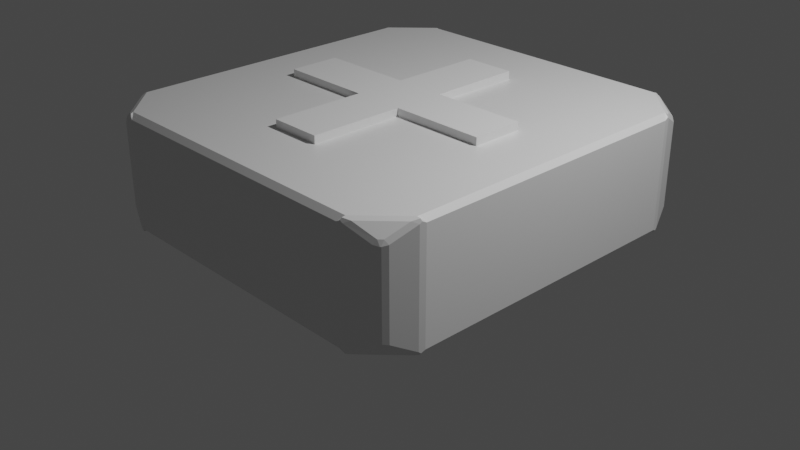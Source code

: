 # Source: curacion.blend  (saved by Blender 2.80.75; exported with 4.5.12 LTS)
import bpy
from mathutils import Matrix  # noqa: F401  (used for matrix-valued properties, if any)

bpy.ops.wm.read_factory_settings(use_empty=True)
scene = bpy.context.scene
scene.name = 'Scene'

# ---- collections
col_collection = bpy.data.collections.new('Collection'); scene.collection.children.link(col_collection)

# ---- materials (node trees are filled in below, after node groups)
mat_material = bpy.data.materials.new('Material')
mat_material.alpha_threshold = 0.0
mat_material.use_transparent_shadow = False
mat_material.line_color = (0.0, 0.0, 0.0, 1.0)

# ---- material node trees
mat_material.use_nodes = True; mat_material.node_tree.nodes.clear()
_N = mat_material.node_tree.nodes; _L = mat_material.node_tree.links
n0 = _N.new('ShaderNodeOutputMaterial'); n0.name = 'Material Output'; n0.location = (300, 300)
n1 = _N.new('ShaderNodeBsdfPrincipled'); n1.name = 'Principled BSDF'; n1.location = (10, 300)
n1.distribution = 'GGX'
n1.subsurface_method = 'BURLEY'
n1.inputs[2].default_value = 0.4
n1.inputs[3].default_value = 1.45
n1.inputs[27].default_value = (0.0, 0.0, 0.0, 1.0)
n1.inputs[28].default_value = 1.0
_L.new(n1.outputs[0], n0.inputs[0])
n0.is_active_output = True

# ---- world
world_world = bpy.data.worlds.new('World'); scene.world = world_world
world_world.use_nodes = True; world_world.node_tree.nodes.clear()
_N = world_world.node_tree.nodes; _L = world_world.node_tree.links
n0 = _N.new('ShaderNodeOutputWorld'); n0.name = 'World Output'; n0.location = (300, 300)
n1 = _N.new('ShaderNodeBackground'); n1.name = 'Background'; n1.location = (10, 300)
n1.inputs[0].default_value = (0.05088, 0.05088, 0.05088, 1.0)
_L.new(n1.outputs[0], n0.inputs[0])
n0.is_active_output = True
world_world.color = (0.05088, 0.05088, 0.05088)
world_world.use_sun_shadow = False
world_world.sun_shadow_jitter_overblur = 0.0

# ---- cameras
cam_camera = bpy.data.cameras.new('Camera')
cam_camera.clip_end = 100.0
cam_camera.ortho_scale = 7.314

# ---- lights
light_light = bpy.data.lights.new('Light', 'POINT')
light_light.transmission_factor = 0.0
light_light.energy = 1000.0
light_light.shadow_soft_size = 0.1
light_light.shadow_maximum_resolution = 0.006
light_light.use_absolute_resolution = True

# ---- meshes
me_cube = bpy.data.meshes.new('Cube')
me_cube.from_pydata([(1.955, 1.633, 0.5762), (1.912, 1.686, 0.6022), (1.865, 1.869, 0.4481), (1.832, 1.919, 0.4363), (1.833, 1.891, 0.4908), (1.774, 1.96, 0.4481), (1.796, 1.928, 0.4908), (1.824, 1.927, 0.4363), (1.537, 2.05, 0.5762), (1.59, 2.007, 0.6022), (1.537, 2.05, -0.5762), (1.59, 2.007, -0.6022), (1.774, 1.96, -0.4481), (1.824, 1.927, -0.4363), (1.796, 1.928, -0.4908), (1.912, 1.686, -0.6022), (1.955, 1.633, -0.5762), (1.833, 1.891, -0.4908), (1.832, 1.919, -0.4363), (1.865, 1.869, -0.4481), (1.537, -2.05, 0.5762), (1.59, -2.007, 0.6022), (1.774, -1.96, 0.4481), (1.824, -1.927, 0.4363), (1.796, -1.928, 0.4908), (1.865, -1.869, 0.4481), (1.833, -1.891, 0.4908), (1.832, -1.919, 0.4363), (1.955, -1.633, 0.5762), (1.912, -1.686, 0.6022), (1.955, -1.633, -0.5762), (1.912, -1.686, -0.6022), (1.865, -1.869, -0.4481), (1.832, -1.919, -0.4363), (1.833, -1.891, -0.4908), (1.59, -2.007, -0.6022), (1.537, -2.05, -0.5762), (1.796, -1.928, -0.4908), (1.824, -1.927, -0.4363), (1.774, -1.96, -0.4481), (-1.537, 2.05, 0.5762), (-1.59, 2.007, 0.6022), (-1.774, 1.96, 0.4481), (-1.824, 1.927, 0.4363), (-1.796, 1.928, 0.4908), (-1.865, 1.869, 0.4481), (-1.833, 1.891, 0.4908), (-1.832, 1.919, 0.4363), (-1.955, 1.633, 0.5762), (-1.912, 1.686, 0.6022), (-1.955, 1.633, -0.5762), (-1.912, 1.686, -0.6022), (-1.865, 1.869, -0.4481), (-1.832, 1.919, -0.4363), (-1.833, 1.891, -0.4908), (-1.59, 2.007, -0.6022), (-1.537, 2.05, -0.5762), (-1.796, 1.928, -0.4908), (-1.824, 1.927, -0.4363), (-1.774, 1.96, -0.4481), (-1.955, -1.633, 0.5762), (-1.912, -1.686, 0.6022), (-1.865, -1.869, 0.4481), (-1.832, -1.919, 0.4363), (-1.833, -1.891, 0.4908), (-1.59, -2.007, 0.6022), (-1.537, -2.05, 0.5762), (-1.796, -1.928, 0.4908), (-1.824, -1.927, 0.4363), (-1.774, -1.96, 0.4481), (-1.537, -2.05, -0.5762), (-1.59, -2.007, -0.6022), (-1.774, -1.96, -0.4481), (-1.824, -1.927, -0.4363), (-1.796, -1.928, -0.4908), (-1.865, -1.869, -0.4481), (-1.833, -1.891, -0.4908), (-1.832, -1.919, -0.4363), (-1.955, -1.633, -0.5762), (-1.912, -1.686, -0.6022), (1.914, 1.622, 0.626), (1.966, 1.569, 0.5738), (1.959, 1.61, 0.5941), (1.944, 1.616, 0.6165), (1.474, 2.061, 0.5738), (1.526, 2.009, 0.626), (1.52, 2.04, 0.6165), (1.515, 2.054, 0.5941), (1.526, 2.009, -0.626), (1.474, 2.061, -0.5738), (1.515, 2.054, -0.5941), (1.52, 2.04, -0.6165), (1.966, 1.569, -0.5738), (1.914, 1.622, -0.626), (1.944, 1.616, -0.6165), (1.959, 1.61, -0.5941), (1.526, -2.009, 0.626), (1.474, -2.061, 0.5738), (1.515, -2.054, 0.5941), (1.52, -2.04, 0.6165), (1.966, -1.569, 0.5738), (1.914, -1.622, 0.626), (1.944, -1.616, 0.6165), (1.959, -1.61, 0.5941), (1.914, -1.622, -0.626), (1.966, -1.569, -0.5738), (1.959, -1.61, -0.5941), (1.944, -1.616, -0.6165), (1.474, -2.061, -0.5738), (1.526, -2.009, -0.626), (1.52, -2.04, -0.6165), (1.515, -2.054, -0.5941), (-1.526, 2.009, 0.626), (-1.474, 2.061, 0.5738), (-1.515, 2.054, 0.5941), (-1.52, 2.04, 0.6165), (-1.966, 1.569, 0.5738), (-1.914, 1.622, 0.626), (-1.944, 1.616, 0.6165), (-1.959, 1.61, 0.5941), (-1.914, 1.622, -0.626), (-1.966, 1.569, -0.5738), (-1.959, 1.61, -0.5941), (-1.944, 1.616, -0.6165), (-1.474, 2.061, -0.5738), (-1.526, 2.009, -0.626), (-1.52, 2.04, -0.6165), (-1.515, 2.054, -0.5941), (-1.914, -1.622, 0.626), (-1.966, -1.569, 0.5738), (-1.959, -1.61, 0.5941), (-1.944, -1.616, 0.6165), (-1.474, -2.061, 0.5738), (-1.526, -2.009, 0.626), (-1.52, -2.04, 0.6165), (-1.515, -2.054, 0.5941), (-1.526, -2.009, -0.626), (-1.474, -2.061, -0.5738), (-1.515, -2.054, -0.5941), (-1.52, -2.04, -0.6165), (-1.966, -1.569, -0.5738), (-1.914, -1.622, -0.626), (-1.944, -1.616, -0.6165), (-1.959, -1.61, -0.5941)], [], [(30, 28, 25, 32), (70, 66, 69, 72), (50, 48, 45, 52), (15, 11, 14, 17), (3, 18, 13, 7), (82, 81, 92, 95, 16, 0), (23, 38, 33, 27), (55, 51, 54, 57), (29, 21, 24, 26), (0, 16, 19, 2), (90, 89, 84, 87, 8, 10), (95, 94, 15, 16), (94, 93, 88, 91, 11, 15), (79, 71, 74, 76), (60, 78, 75, 62), (73, 68, 63, 77), (20, 36, 39, 22), (106, 105, 100, 103, 28, 30), (49, 41, 44, 46), (35, 31, 34, 37), (40, 56, 59, 42), (43, 58, 53, 47), (65, 61, 64, 67), (126, 125, 120, 123, 51, 55), (10, 8, 5, 12), (80, 85, 112, 117, 128, 133, 96, 101), (2, 3, 4), (5, 6, 7), (124, 113, 84, 89), (120, 125, 88, 93, 104, 109, 136, 141), (12, 13, 14), (102, 101, 96, 99, 21, 29), (17, 18, 19), (98, 97, 108, 111, 36, 20), (22, 23, 24), (25, 26, 27), (110, 109, 104, 107, 31, 35), (111, 110, 35, 36), (32, 33, 34), (118, 117, 112, 115, 41, 49), (37, 38, 39), (114, 113, 124, 127, 56, 40), (42, 43, 44), (45, 46, 47), (140, 129, 116, 121), (127, 126, 55, 56), (52, 53, 54), (134, 133, 128, 131, 61, 65), (57, 58, 59), (130, 129, 140, 143, 78, 60), (62, 63, 64), (142, 141, 136, 139, 71, 79), (67, 68, 69), (78, 143, 142, 79), (72, 73, 74), (75, 76, 77), (5, 8, 9, 6), (83, 82, 0, 1), (0, 2, 4, 1), (3, 7, 6, 4), (92, 81, 100, 105), (15, 17, 19, 16), (18, 3, 2, 19), (91, 90, 10, 11), (10, 12, 14, 11), (13, 18, 17, 14), (8, 87, 86, 9), (7, 13, 12, 5), (75, 78, 79, 76), (139, 138, 70, 71), (70, 72, 74, 71), (73, 77, 76, 74), (135, 134, 65, 66), (65, 67, 69, 66), (68, 73, 72, 69), (131, 130, 60, 61), (60, 62, 64, 61), (63, 68, 67, 64), (138, 137, 132, 135, 66, 70), (77, 63, 62, 75), (25, 28, 29, 26), (99, 98, 20, 21), (20, 22, 24, 21), (23, 27, 26, 24), (108, 97, 132, 137), (35, 37, 39, 36), (38, 23, 22, 39), (107, 106, 30, 31), (30, 32, 34, 31), (33, 38, 37, 34), (28, 103, 102, 29), (27, 33, 32, 25), (45, 48, 49, 46), (115, 114, 40, 41), (40, 42, 44, 41), (43, 47, 46, 44), (122, 121, 116, 119, 48, 50), (55, 57, 59, 56), (58, 43, 42, 59), (123, 122, 50, 51), (50, 52, 54, 51), (53, 58, 57, 54), (48, 119, 118, 49), (47, 53, 52, 45), (9, 1, 4, 6), (80, 81, 82, 83), (84, 85, 86, 87), (88, 89, 90, 91), (92, 93, 94, 95), (96, 97, 98, 99), (100, 101, 102, 103), (104, 105, 106, 107), (108, 109, 110, 111), (112, 113, 114, 115), (116, 117, 118, 119), (120, 121, 122, 123), (124, 125, 126, 127), (128, 129, 130, 131), (132, 133, 134, 135), (136, 137, 138, 139), (140, 141, 142, 143), (104, 93, 92, 105), (80, 101, 100, 81), (84, 113, 112, 85), (116, 129, 128, 117), (132, 97, 96, 133), (88, 125, 124, 89), (140, 121, 120, 141), (108, 137, 136, 109), (86, 85, 80, 83, 1, 9)])
_uv = me_cube.uv_layers.new(name='UVMap')
_uv.uv.foreach_set('vector', [0.135, 0.7233, 0.365, 0.7233, 0.3395, 0.7322, 0.1605, 0.7322, 0.385, 0.4734, 0.615, 0.4734, 0.5895, 0.4939, 0.4105, 0.4939, 0.385, 0.7233, 0.615, 0.7233, 0.5895, 0.7322, 0.4105, 0.7322, 0.6216, 0.7728, 0.6011, 0.7533, 0.6142, 0.7581, 0.6165, 0.7603, 0.3371, 0.5086, 0.1629, 0.5086, 0.1629, 0.5081, 0.3371, 0.5081, 0.3686, 0.5274, 0.3646, 0.5298, 0.1354, 0.5298, 0.1314, 0.5274, 0.135, 0.526, 0.365, 0.526, 0.5871, 0.259, 0.4129, 0.259, 0.4129, 0.2585, 0.5871, 0.2585, 0.3989, 0.7533, 0.3784, 0.7728, 0.3835, 0.7603, 0.3858, 0.7581, 0.3784, 0.2272, 0.3989, 0.2467, 0.3858, 0.2419, 0.3835, 0.2397, 0.365, 0.526, 0.135, 0.526, 0.1605, 0.5117, 0.3395, 0.5117, 0.6314, 0.7209, 0.6354, 0.7187, 0.8646, 0.7187, 0.8686, 0.7209, 0.865, 0.7221, 0.635, 0.7221, 0.6242, 0.7777, 0.6233, 0.7773, 0.6207, 0.7736, 0.6237, 0.7765, 0.6236, 0.777, 0.6217, 0.7767, 0.597, 0.7532, 0.5967, 0.7513, 0.6011, 0.7533, 0.6216, 0.7728, 0.3784, 0.9772, 0.3989, 0.9967, 0.3858, 0.9919, 0.3835, 0.9897, 0.615, 0.5253, 0.385, 0.5253, 0.4105, 0.5052, 0.5895, 0.5052, 0.4129, 0.4991, 0.5871, 0.4991, 0.5871, 0.5001, 0.4129, 0.5001, 0.615, 0.2773, 0.385, 0.2773, 0.4105, 0.2622, 0.5895, 0.2622, 0.1314, 0.7222, 0.1354, 0.7202, 0.3646, 0.7202, 0.3686, 0.7222, 0.365, 0.7233, 0.135, 0.7233, 0.6216, 0.02279, 0.6011, 0.00329, 0.6142, 0.008063, 0.6165, 0.01033, 0.6011, 0.9967, 0.6216, 0.9772, 0.6165, 0.9897, 0.6142, 0.9919, 0.865, 0.5273, 0.635, 0.5273, 0.6605, 0.5122, 0.8395, 0.5122, 0.8371, 0.509, 0.6629, 0.509, 0.6629, 0.5085, 0.8371, 0.5085, 0.6011, 0.2467, 0.6216, 0.2272, 0.6165, 0.2397, 0.6142, 0.2419, 0.4033, 0.7513, 0.403, 0.7532, 0.3783, 0.7767, 0.3764, 0.777, 0.3784, 0.7728, 0.3989, 0.7533, 0.635, 0.7221, 0.865, 0.7221, 0.8395, 0.7313, 0.6605, 0.7313, 0.3783, 0.02668, 0.403, 0.003165, 0.597, 0.003165, 0.6217, 0.02668, 0.6217, 0.2233, 0.597, 0.2468, 0.403, 0.2468, 0.3783, 0.2233, 0.3395, 0.5117, 0.3371, 0.5099, 0.3441, 0.5104, 0.8395, 0.7313, 0.8441, 0.7321, 0.8371, 0.7324, 0.6354, 0.5313, 0.8646, 0.5313, 0.8646, 0.7187, 0.6354, 0.7187, 0.3783, 0.7767, 0.403, 0.7532, 0.597, 0.7532, 0.6217, 0.7767, 0.6217, 0.9733, 0.597, 0.9968, 0.403, 0.9968, 0.3783, 0.9733, 0.6605, 0.7313, 0.6629, 0.7324, 0.6559, 0.7321, 0.3764, 0.223, 0.3783, 0.2233, 0.403, 0.2468, 0.4033, 0.2487, 0.3989, 0.2467, 0.3784, 0.2272, 0.6165, 0.7603, 0.6165, 0.7586, 0.6182, 0.7609, 0.6186, 0.2787, 0.6146, 0.2813, 0.3854, 0.2813, 0.3814, 0.2787, 0.385, 0.2773, 0.615, 0.2773, 0.5895, 0.2622, 0.5871, 0.2604, 0.5941, 0.2609, 0.3395, 0.7322, 0.3441, 0.7329, 0.3371, 0.7333, 0.5967, 0.9987, 0.597, 0.9968, 0.6217, 0.9733, 0.6236, 0.973, 0.6216, 0.9772, 0.6011, 0.9967, 0.5959, 0.9992, 0.5963, 0.9984, 0.6002, 0.9959, 0.5972, 0.9988, 0.1605, 0.7322, 0.1629, 0.7333, 0.1559, 0.7329, 0.6236, 0.02702, 0.6217, 0.02668, 0.597, 0.003165, 0.5967, 0.001315, 0.6011, 0.00329, 0.6216, 0.02279, 0.6142, 0.9919, 0.616, 0.9919, 0.6136, 0.9935, 0.8686, 0.5287, 0.8646, 0.5313, 0.6354, 0.5313, 0.6314, 0.5287, 0.635, 0.5273, 0.865, 0.5273, 0.8395, 0.5122, 0.8371, 0.5104, 0.8441, 0.5109, 0.5895, 0.7322, 0.5941, 0.7329, 0.5871, 0.7333, 0.3854, 0.5298, 0.6146, 0.5298, 0.6146, 0.7202, 0.3854, 0.7202, 0.4041, 0.7508, 0.4037, 0.7516, 0.3998, 0.7541, 0.4028, 0.7512, 0.4105, 0.7322, 0.4129, 0.7333, 0.4059, 0.7329, 0.5967, 0.2487, 0.597, 0.2468, 0.6217, 0.2233, 0.6236, 0.223, 0.6216, 0.2272, 0.6011, 0.2467, 0.3858, 0.7581, 0.384, 0.7581, 0.3864, 0.7565, 0.6186, 0.5269, 0.6146, 0.5298, 0.3854, 0.5298, 0.3814, 0.5269, 0.385, 0.5253, 0.615, 0.5253, 0.5895, 0.5052, 0.5871, 0.5028, 0.5941, 0.5035, 0.3764, 0.973, 0.3783, 0.9733, 0.403, 0.9968, 0.4033, 0.9987, 0.3989, 0.9967, 0.3784, 0.9772, 0.6142, 0.2419, 0.616, 0.2419, 0.6136, 0.2435, 0.385, 0.5253, 0.3814, 0.5262, 0.3785, 0.525, 0.3836, 0.5209, 0.4105, 0.4939, 0.4129, 0.4964, 0.4059, 0.4957, 0.4105, 0.5052, 0.4059, 0.5035, 0.4129, 0.5028, 0.8395, 0.7313, 0.865, 0.7221, 0.8664, 0.7241, 0.8441, 0.7321, 0.3731, 0.529, 0.3686, 0.5285, 0.365, 0.5277, 0.3702, 0.5277, 0.365, 0.526, 0.3395, 0.5117, 0.3441, 0.5104, 0.3664, 0.5229, 0.3371, 0.5086, 0.3371, 0.5081, 0.3432, 0.5072, 0.3432, 0.5095, 0.1354, 0.5298, 0.3646, 0.5298, 0.3646, 0.7202, 0.1354, 0.7202, 0.6216, 0.7728, 0.6165, 0.7603, 0.6182, 0.7609, 0.624, 0.7752, 0.1629, 0.5086, 0.3371, 0.5086, 0.3395, 0.5117, 0.1605, 0.5117, 0.6269, 0.7196, 0.6314, 0.7201, 0.635, 0.7209, 0.6298, 0.7209, 0.635, 0.7221, 0.6605, 0.7313, 0.6559, 0.7321, 0.6336, 0.7241, 0.1629, 0.5081, 0.1629, 0.5086, 0.1568, 0.5095, 0.1568, 0.5072, 0.865, 0.7221, 0.8686, 0.7216, 0.8715, 0.7222, 0.8664, 0.7241, 0.3371, 0.5081, 0.1629, 0.5081, 0.1605, 0.5068, 0.3395, 0.5068, 0.4105, 0.5052, 0.385, 0.5253, 0.3836, 0.5209, 0.4059, 0.5035, 0.3769, 0.4696, 0.3814, 0.4701, 0.385, 0.4709, 0.3798, 0.4709, 0.385, 0.4734, 0.4105, 0.4939, 0.4059, 0.4957, 0.3836, 0.4779, 0.4129, 0.4991, 0.4129, 0.5001, 0.4068, 0.5019, 0.4068, 0.4973, 0.5959, 0.2492, 0.5963, 0.2484, 0.6002, 0.2459, 0.5972, 0.2488, 0.6011, 0.2467, 0.6142, 0.2419, 0.6136, 0.2435, 0.5986, 0.249, 0.5871, 0.4991, 0.4129, 0.4991, 0.4105, 0.4939, 0.5895, 0.4939, 0.6231, 0.529, 0.6186, 0.5285, 0.615, 0.5277, 0.6202, 0.5277, 0.615, 0.5253, 0.5895, 0.5052, 0.5941, 0.5035, 0.6164, 0.5209, 0.5871, 0.5001, 0.5871, 0.4991, 0.5932, 0.4973, 0.5932, 0.5019, 0.3814, 0.4717, 0.3854, 0.4687, 0.6146, 0.4687, 0.6186, 0.4717, 0.615, 0.4734, 0.385, 0.4734, 0.4129, 0.5001, 0.5871, 0.5001, 0.5895, 0.5052, 0.4105, 0.5052, 0.3395, 0.7322, 0.365, 0.7233, 0.3664, 0.7253, 0.3441, 0.7329, 0.6231, 0.2804, 0.6186, 0.2799, 0.615, 0.2791, 0.6202, 0.2791, 0.615, 0.2773, 0.5895, 0.2622, 0.5941, 0.2609, 0.6164, 0.274, 0.5871, 0.259, 0.5871, 0.2585, 0.5932, 0.2576, 0.5932, 0.26, 0.3854, 0.2813, 0.6146, 0.2813, 0.6146, 0.4687, 0.3854, 0.4687, 0.6011, 0.9967, 0.6142, 0.9919, 0.6136, 0.9935, 0.5986, 0.999, 0.4129, 0.259, 0.5871, 0.259, 0.5895, 0.2622, 0.4105, 0.2622, 0.1269, 0.721, 0.1314, 0.7215, 0.135, 0.7223, 0.1298, 0.7223, 0.135, 0.7233, 0.1605, 0.7322, 0.1559, 0.7329, 0.1336, 0.7253, 0.4129, 0.2585, 0.4129, 0.259, 0.4068, 0.26, 0.4068, 0.2576, 0.365, 0.7233, 0.3686, 0.723, 0.3715, 0.7235, 0.3664, 0.7253, 0.5871, 0.2585, 0.4129, 0.2585, 0.4105, 0.2572, 0.5895, 0.2572, 0.5895, 0.7322, 0.615, 0.7233, 0.6164, 0.7253, 0.5941, 0.7329, 0.8731, 0.5304, 0.8686, 0.5299, 0.865, 0.5291, 0.8702, 0.5291, 0.865, 0.5273, 0.8395, 0.5122, 0.8441, 0.5109, 0.8664, 0.524, 0.8371, 0.509, 0.8371, 0.5085, 0.8432, 0.5076, 0.8432, 0.51, 0.3814, 0.7222, 0.3854, 0.7202, 0.6146, 0.7202, 0.6186, 0.7222, 0.615, 0.7233, 0.385, 0.7233, 0.3989, 0.7533, 0.3858, 0.7581, 0.3864, 0.7565, 0.4014, 0.751, 0.6629, 0.509, 0.8371, 0.509, 0.8395, 0.5122, 0.6605, 0.5122, 0.3769, 0.721, 0.3814, 0.7215, 0.385, 0.7223, 0.3798, 0.7223, 0.385, 0.7233, 0.4105, 0.7322, 0.4059, 0.7329, 0.3836, 0.7253, 0.6629, 0.5085, 0.6629, 0.509, 0.6568, 0.51, 0.6568, 0.5076, 0.615, 0.7233, 0.6186, 0.723, 0.6215, 0.7235, 0.6164, 0.7253, 0.8371, 0.5085, 0.6629, 0.5085, 0.6605, 0.5072, 0.8395, 0.5072, 0.3989, 0.00329, 0.3784, 0.02279, 0.3835, 0.01033, 0.3858, 0.008063, 0.3783, 0.02668, 0.3753, 0.02932, 0.3762, 0.02741, 0.3764, 0.02702, 0.8646, 0.7187, 0.8692, 0.7207, 0.8695, 0.7206, 0.8686, 0.7209, 0.597, 0.7532, 0.5943, 0.7502, 0.5963, 0.7511, 0.5967, 0.7513, 0.1354, 0.5298, 0.1308, 0.5276, 0.1305, 0.5277, 0.1314, 0.5274, 0.403, 0.2468, 0.4057, 0.2498, 0.4037, 0.2489, 0.4033, 0.2487, 0.3646, 0.7202, 0.3692, 0.722, 0.3695, 0.7219, 0.3686, 0.7222, 0.6217, 0.9733, 0.6247, 0.9707, 0.6238, 0.9726, 0.6236, 0.973, 0.3854, 0.2813, 0.3808, 0.2789, 0.3805, 0.2791, 0.3814, 0.2787, 0.597, 0.003165, 0.5943, 0.0002406, 0.5963, 0.001134, 0.5967, 0.001315, 0.6146, 0.7202, 0.6192, 0.722, 0.6195, 0.7219, 0.6186, 0.7222, 0.3783, 0.7767, 0.3753, 0.7793, 0.3762, 0.7774, 0.3764, 0.777, 0.6354, 0.5313, 0.6308, 0.5289, 0.6305, 0.5291, 0.6314, 0.5287, 0.6217, 0.2233, 0.6247, 0.2207, 0.6238, 0.2226, 0.6236, 0.223, 0.6146, 0.4687, 0.6192, 0.4715, 0.6195, 0.4713, 0.6186, 0.4717, 0.403, 0.9968, 0.4057, 0.9998, 0.4037, 0.9989, 0.4033, 0.9987, 0.3854, 0.5298, 0.3808, 0.5272, 0.3805, 0.5273, 0.3814, 0.5269, 0.6217, 0.9733, 0.6217, 0.7767, 0.625, 0.7798, 0.625, 0.9702, 0.3783, 0.02668, 0.3783, 0.2233, 0.375, 0.2202, 0.375, 0.02984, 0.8646, 0.7187, 0.8646, 0.5313, 0.875, 0.5313, 0.875, 0.7187, 0.6146, 0.7202, 0.6146, 0.5298, 0.625, 0.5298, 0.625, 0.7202, 0.6146, 0.4687, 0.6146, 0.2813, 0.625, 0.2813, 0.625, 0.4687, 0.597, 0.7532, 0.403, 0.7532, 0.4063, 0.75, 0.5937, 0.75, 0.3854, 0.5298, 0.3854, 0.7202, 0.375, 0.7202, 0.375, 0.5298, 0.3854, 0.2813, 0.3854, 0.4687, 0.375, 0.4687, 0.375, 0.2813, 0.4033, 0.001315, 0.403, 0.003165, 0.3783, 0.02668, 0.3764, 0.02702, 0.3784, 0.02279, 0.3989, 0.00329])
me_cube.materials.append(mat_material)
me_cube.use_remesh_preserve_volume = False
me_cube.use_remesh_preserve_attributes = False
me_cube.use_mirror_vertex_groups = False
me_cube.update()
me_cube_001 = bpy.data.meshes.new('Cube.001')
me_cube_001.from_pydata([(-1.0, -1.0, -1.0), (-1.0, -1.0, 1.0), (-1.0, 1.0, -1.0), (-1.0, 1.0, 1.0), (1.0, -1.0, -1.0), (1.0, -1.0, 1.0), (1.0, 1.0, -1.0), (1.0, 1.0, 1.0), (4.648, 1.0, 1.0), (4.648, 1.0, -1.0), (4.648, -1.0, -1.0), (4.648, -1.0, 1.0), (-1.0, -4.648, -1.0), (-1.0, -4.648, 1.0), (1.0, -4.648, 1.0), (1.0, -4.648, -1.0), (-4.648, 1.0, -1.0), (-4.648, -1.0, -1.0), (-4.648, -1.0, 1.0), (-4.648, 1.0, 1.0), (-1.0, 4.648, 1.0), (-1.0, 4.648, -1.0), (1.0, 4.648, -1.0), (1.0, 4.648, 1.0)], [], [(6, 2, 21, 22), (5, 4, 10, 11), (2, 6, 4, 0), (9, 8, 11, 10), (4, 6, 9, 10), (6, 7, 8, 9), (15, 14, 13, 12), (4, 5, 14, 15), (1, 0, 12, 13), (0, 4, 15, 12), (17, 18, 19, 16), (2, 0, 17, 16), (3, 2, 16, 19), (0, 1, 18, 17), (21, 20, 23, 22), (2, 3, 20, 21), (7, 6, 22, 23), (8, 7, 23, 20, 3, 19, 18, 1, 13, 14, 5, 11)])
_uv = me_cube_001.uv_layers.new(name='UVMap')
_uv.uv.foreach_set('vector', [0.375, 0.5, 0.125, 0.5, 0.125, 0.5, 0.375, 0.5, 0.625, 0.75, 0.375, 0.75, 0.375, 0.75, 0.625, 0.75, 0.125, 0.5, 0.375, 0.5, 0.375, 0.75, 0.125, 0.75, 0.375, 0.5, 0.625, 0.5, 0.625, 0.75, 0.375, 0.75, 0.375, 0.75, 0.375, 0.5, 0.375, 0.5, 0.375, 0.75, 0.375, 0.5, 0.625, 0.5, 0.625, 0.5, 0.375, 0.5, 0.375, 0.75, 0.625, 0.75, 0.625, 1.0, 0.375, 1.0, 0.375, 0.75, 0.625, 0.75, 0.625, 0.75, 0.375, 0.75, 0.625, 0.0, 0.375, 0.0, 0.375, 0.0, 0.625, 0.0, 0.125, 0.75, 0.375, 0.75, 0.375, 0.75, 0.125, 0.75, 0.375, 0.0, 0.625, 0.0, 0.625, 0.25, 0.375, 0.25, 0.125, 0.5, 0.125, 0.75, 0.125, 0.75, 0.125, 0.5, 0.625, 0.25, 0.375, 0.25, 0.375, 0.25, 0.625, 0.25, 0.375, 0.0, 0.625, 0.0, 0.625, 0.0, 0.375, 0.0, 0.375, 0.25, 0.625, 0.25, 0.625, 0.5, 0.375, 0.5, 0.375, 0.25, 0.625, 0.25, 0.625, 0.25, 0.375, 0.25, 0.625, 0.5, 0.375, 0.5, 0.375, 0.5, 0.625, 0.5, 0.625, 0.5, 0.625, 0.5, 0.625, 0.5, 0.625, 0.25, 0.625, 0.25, 0.625, 0.25, 0.625, 0.0, 0.625, 0.0, 0.625, 0.0, 0.625, 0.75, 0.625, 0.75, 0.625, 0.75])
me_cube_001.use_remesh_preserve_volume = False
me_cube_001.use_remesh_preserve_attributes = False
me_cube_001.use_mirror_vertex_groups = False
me_cube_001.update()

# ---- objects
ob_caja = bpy.data.objects.new('Caja', me_cube)
ob_light = bpy.data.objects.new('Light', light_light)
ob_camera = bpy.data.objects.new('Camera', cam_camera)
ob_cruz = bpy.data.objects.new('Cruz', me_cube_001)

# ---- transforms, parenting, visibility, modifiers, constraints
ob_caja.location = (0.006535, 0.002525, 0.626)
ob_caja.lock_rotations_4d = False
ob_caja.empty_display_type = 'ARROWS'
ob_caja.lineart.crease_threshold = 0.0
ob_light.location = (4.076, 1.005, 5.904)
ob_light.rotation_euler = (0.6503, 0.05522, 1.866)
ob_light.lock_rotations_4d = False
ob_light.empty_display_type = 'ARROWS'
ob_light.color = (0.0, 0.0, 0.0, 0.0)
ob_light.lineart.crease_threshold = 0.0
ob_camera.location = (7.359, -6.926, 4.958)
ob_camera.rotation_euler = (1.109, 0.0, 0.8149)
ob_camera.lock_rotations_4d = False
ob_camera.empty_display_type = 'ARROWS'
ob_camera.color = (0.0, 0.0, 0.0, 0.0)
ob_camera.display_type = 'WIRE'
ob_camera.lineart.crease_threshold = 0.0
ob_cruz.location = (0.0, 0.0, 1.061)
ob_cruz.scale = (0.2741, 0.2741, 0.2741)
ob_cruz.lineart.crease_threshold = 0.0

# ---- collection membership
col_collection.objects.link(ob_caja)
col_collection.objects.link(ob_light)
col_collection.objects.link(ob_camera)
col_collection.objects.link(ob_cruz)

# ---- scene / render settings (as saved in the file)
scene.camera = ob_camera
scene.frame_start = 1; scene.frame_end = 250; scene.frame_set(1)
scene.render.engine = 'BLENDER_EEVEE_NEXT'
scene.cycles.use_denoising = False
scene.cycles.samples = 128
scene.cycles.sampling_pattern = 'TABULATED_SOBOL'
scene.cycles.use_adaptive_sampling = False
scene.cycles.use_light_tree = False
scene.view_settings.view_transform = 'Filmic'
bpy.context.view_layer.update()
